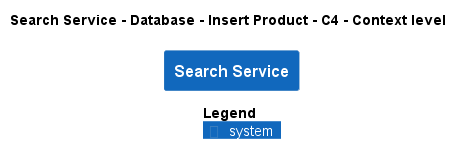

The diagram above was rendered by PlantUML. Its source (embedded in the PNG):
@startuml
!pragma layout smetana
!include ..\..\..\..\..\..\.c4s\C4_Context.puml

AddElementTag("state:new", $bgColor=green, $fontColor=#ffffff, $borderColor=green, $shadowing="False")
AddElementTag("state:changed", $bgColor=orange, $fontColor=#ffffff, $borderColor=orange, $shadowing="False")
AddElementTag("state:removed", $bgColor=red, $fontColor=#ffffff, $borderColor=red, $shadowing="False")

AddRelTag("state:new", $textColor=green, $lineColor=green)
AddRelTag("state:changed", $textColor=orange, $lineColor=orange)
AddRelTag("state:removed", $textColor=red, $lineColor=red)

SHOW_PERSON_PORTRAIT()
LAYOUT_TOP_DOWN()

skinparam linetype polyline

title Search Service - Database - Insert Product - C4 - Context level

System(ECommercePlatform.SoftwareSystems.SearchService, "Search Service", "")



SHOW_LEGEND()
@enduml